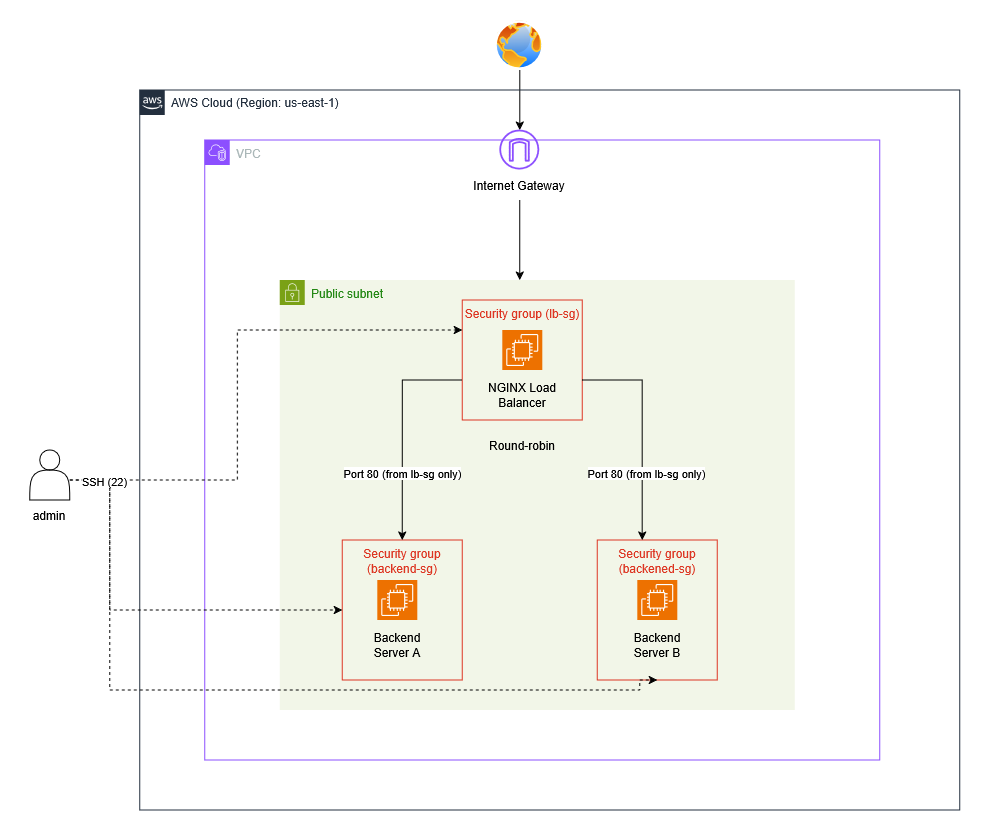

The diagram above was exported from draw.io. Its source (the exported page's mxGraphModel, read from the mxfile embedded in the PNG):
<mxGraphModel dx="2040" dy="833" grid="1" gridSize="10" guides="1" tooltips="1" connect="1" arrows="1" fold="1" page="1" pageScale="1" pageWidth="850" pageHeight="1100" math="0" shadow="0">
  <root>
    <mxCell id="0" />
    <mxCell id="1" parent="0" />
    <mxCell id="bQDKbjPXErmMlXi1fRYZ-30" edge="1" parent="1" source="bQDKbjPXErmMlXi1fRYZ-1" style="edgeStyle=orthogonalEdgeStyle;rounded=0;orthogonalLoop=1;jettySize=auto;html=1;" target="bQDKbjPXErmMlXi1fRYZ-26">
      <mxGeometry relative="1" as="geometry" />
    </mxCell>
    <mxCell id="bQDKbjPXErmMlXi1fRYZ-1" parent="1" style="image;aspect=fixed;perimeter=ellipsePerimeter;html=1;align=center;shadow=0;dashed=0;spacingTop=3;image=img/lib/active_directory/internet_globe.svg;" value="" vertex="1">
      <mxGeometry height="50" width="50" x="415" y="100" as="geometry" />
    </mxCell>
    <mxCell id="bQDKbjPXErmMlXi1fRYZ-2" parent="1" style="points=[[0,0],[0.25,0],[0.5,0],[0.75,0],[1,0],[1,0.25],[1,0.5],[1,0.75],[1,1],[0.75,1],[0.5,1],[0.25,1],[0,1],[0,0.75],[0,0.5],[0,0.25]];outlineConnect=0;gradientColor=none;html=1;whiteSpace=wrap;fontSize=12;fontStyle=0;container=1;pointerEvents=0;collapsible=0;recursiveResize=0;shape=mxgraph.aws4.group;grIcon=mxgraph.aws4.group_vpc2;strokeColor=#8C4FFF;fillColor=none;verticalAlign=top;align=left;spacingLeft=30;fontColor=#AAB7B8;dashed=0;" value="VPC" vertex="1">
      <mxGeometry height="620" width="675" x="125" y="220" as="geometry" />
    </mxCell>
    <mxCell id="bQDKbjPXErmMlXi1fRYZ-16" parent="bQDKbjPXErmMlXi1fRYZ-2" style="points=[[0,0],[0.25,0],[0.5,0],[0.75,0],[1,0],[1,0.25],[1,0.5],[1,0.75],[1,1],[0.75,1],[0.5,1],[0.25,1],[0,1],[0,0.75],[0,0.5],[0,0.25]];outlineConnect=0;gradientColor=none;html=1;whiteSpace=wrap;fontSize=12;fontStyle=0;container=1;pointerEvents=0;collapsible=0;recursiveResize=0;shape=mxgraph.aws4.group;grIcon=mxgraph.aws4.group_security_group;grStroke=0;strokeColor=#7AA116;fillColor=#F2F6E8;verticalAlign=top;align=left;spacingLeft=30;fontColor=#248814;dashed=0;" value="Public subnet" vertex="1">
      <mxGeometry height="430" width="515" x="75" y="140" as="geometry" />
    </mxCell>
    <mxCell id="bQDKbjPXErmMlXi1fRYZ-3" parent="1" style="points=[[0,0],[0.25,0],[0.5,0],[0.75,0],[1,0],[1,0.25],[1,0.5],[1,0.75],[1,1],[0.75,1],[0.5,1],[0.25,1],[0,1],[0,0.75],[0,0.5],[0,0.25]];outlineConnect=0;gradientColor=none;html=1;whiteSpace=wrap;fontSize=12;fontStyle=0;container=1;pointerEvents=0;collapsible=0;recursiveResize=0;shape=mxgraph.aws4.group;grIcon=mxgraph.aws4.group_aws_cloud_alt;strokeColor=#232F3E;fillColor=none;verticalAlign=top;align=left;spacingLeft=30;fontColor=#232F3E;dashed=0;" value="AWS Cloud (Region: us-east-1)" vertex="1">
      <mxGeometry height="720" width="820" x="60" y="170" as="geometry" />
    </mxCell>
    <mxCell id="bQDKbjPXErmMlXi1fRYZ-6" connectable="0" parent="bQDKbjPXErmMlXi1fRYZ-3" style="group" value="" vertex="1">
      <mxGeometry height="80" width="90" x="337.5" y="240" as="geometry" />
    </mxCell>
    <mxCell id="bQDKbjPXErmMlXi1fRYZ-4" parent="bQDKbjPXErmMlXi1fRYZ-6" style="sketch=0;points=[[0,0,0],[0.25,0,0],[0.5,0,0],[0.75,0,0],[1,0,0],[0,1,0],[0.25,1,0],[0.5,1,0],[0.75,1,0],[1,1,0],[0,0.25,0],[0,0.5,0],[0,0.75,0],[1,0.25,0],[1,0.5,0],[1,0.75,0]];outlineConnect=0;fontColor=#232F3E;fillColor=#ED7100;strokeColor=#ffffff;dashed=0;verticalLabelPosition=bottom;verticalAlign=top;align=center;html=1;fontSize=12;fontStyle=0;aspect=fixed;shape=mxgraph.aws4.resourceIcon;resIcon=mxgraph.aws4.ec2;" value="" vertex="1">
      <mxGeometry height="40" width="40" x="25" as="geometry" />
    </mxCell>
    <mxCell id="bQDKbjPXErmMlXi1fRYZ-5" parent="bQDKbjPXErmMlXi1fRYZ-6" style="text;html=1;whiteSpace=wrap;strokeColor=none;fillColor=none;align=center;verticalAlign=middle;rounded=0;" value="&lt;span class=&quot;text-body text-secondary&quot;&gt;NGINX Load Balancer&lt;/span&gt;" vertex="1">
      <mxGeometry height="30" width="90" y="50" as="geometry" />
    </mxCell>
    <mxCell id="bQDKbjPXErmMlXi1fRYZ-23" parent="bQDKbjPXErmMlXi1fRYZ-3" style="fillColor=none;strokeColor=#DD3522;verticalAlign=top;fontStyle=0;fontColor=#DD3522;whiteSpace=wrap;html=1;" value="Security group (lb-sg)" vertex="1">
      <mxGeometry height="120" width="120" x="322.5" y="210" as="geometry" />
    </mxCell>
    <mxCell id="bQDKbjPXErmMlXi1fRYZ-21" parent="bQDKbjPXErmMlXi1fRYZ-3" style="fillColor=none;strokeColor=#DD3522;verticalAlign=top;fontStyle=0;fontColor=#DD3522;whiteSpace=wrap;html=1;" value="Security group (backend-sg)" vertex="1">
      <mxGeometry height="140" width="120" x="202.5" y="450" as="geometry" />
    </mxCell>
    <mxCell id="bQDKbjPXErmMlXi1fRYZ-12" connectable="0" parent="bQDKbjPXErmMlXi1fRYZ-3" style="group" value="" vertex="1">
      <mxGeometry height="80" width="60" x="227.5" y="490" as="geometry" />
    </mxCell>
    <mxCell id="bQDKbjPXErmMlXi1fRYZ-9" parent="bQDKbjPXErmMlXi1fRYZ-12" style="sketch=0;points=[[0,0,0],[0.25,0,0],[0.5,0,0],[0.75,0,0],[1,0,0],[0,1,0],[0.25,1,0],[0.5,1,0],[0.75,1,0],[1,1,0],[0,0.25,0],[0,0.5,0],[0,0.75,0],[1,0.25,0],[1,0.5,0],[1,0.75,0]];outlineConnect=0;fontColor=#232F3E;fillColor=#ED7100;strokeColor=#ffffff;dashed=0;verticalLabelPosition=bottom;verticalAlign=top;align=center;html=1;fontSize=12;fontStyle=0;aspect=fixed;shape=mxgraph.aws4.resourceIcon;resIcon=mxgraph.aws4.ec2;" value="" vertex="1">
      <mxGeometry height="40" width="40" x="10" as="geometry" />
    </mxCell>
    <mxCell id="bQDKbjPXErmMlXi1fRYZ-11" parent="bQDKbjPXErmMlXi1fRYZ-12" style="text;html=1;whiteSpace=wrap;strokeColor=none;fillColor=none;align=center;verticalAlign=middle;rounded=0;" value="Backend Server A" vertex="1">
      <mxGeometry height="30" width="60" y="50" as="geometry" />
    </mxCell>
    <mxCell id="bQDKbjPXErmMlXi1fRYZ-20" parent="bQDKbjPXErmMlXi1fRYZ-3" style="fillColor=none;strokeColor=#DD3522;verticalAlign=top;fontStyle=0;fontColor=#DD3522;whiteSpace=wrap;html=1;" value="Security group (backened-sg)" vertex="1">
      <mxGeometry height="140" width="120" x="457.5" y="450" as="geometry" />
    </mxCell>
    <mxCell id="bQDKbjPXErmMlXi1fRYZ-13" connectable="0" parent="bQDKbjPXErmMlXi1fRYZ-3" style="group" value="" vertex="1">
      <mxGeometry height="80" width="60" x="487.5" y="490" as="geometry" />
    </mxCell>
    <mxCell id="bQDKbjPXErmMlXi1fRYZ-14" parent="bQDKbjPXErmMlXi1fRYZ-13" style="sketch=0;points=[[0,0,0],[0.25,0,0],[0.5,0,0],[0.75,0,0],[1,0,0],[0,1,0],[0.25,1,0],[0.5,1,0],[0.75,1,0],[1,1,0],[0,0.25,0],[0,0.5,0],[0,0.75,0],[1,0.25,0],[1,0.5,0],[1,0.75,0]];outlineConnect=0;fontColor=#232F3E;fillColor=#ED7100;strokeColor=#ffffff;dashed=0;verticalLabelPosition=bottom;verticalAlign=top;align=center;html=1;fontSize=12;fontStyle=0;aspect=fixed;shape=mxgraph.aws4.resourceIcon;resIcon=mxgraph.aws4.ec2;" value="" vertex="1">
      <mxGeometry height="40" width="40" x="10" as="geometry" />
    </mxCell>
    <mxCell id="bQDKbjPXErmMlXi1fRYZ-15" parent="bQDKbjPXErmMlXi1fRYZ-13" style="text;html=1;whiteSpace=wrap;strokeColor=none;fillColor=none;align=center;verticalAlign=middle;rounded=0;" value="Backend Server B" vertex="1">
      <mxGeometry height="30" width="60" y="50" as="geometry" />
    </mxCell>
    <mxCell id="bQDKbjPXErmMlXi1fRYZ-18" parent="bQDKbjPXErmMlXi1fRYZ-3" style="text;html=1;whiteSpace=wrap;strokeColor=none;fillColor=none;align=center;verticalAlign=middle;rounded=0;" value="&lt;span class=&quot;text-body text-secondary&quot;&gt;Round-robin&lt;/span&gt;" vertex="1">
      <mxGeometry height="30" width="80" x="342.5" y="340" as="geometry" />
    </mxCell>
    <mxCell id="bQDKbjPXErmMlXi1fRYZ-24" edge="1" parent="bQDKbjPXErmMlXi1fRYZ-3" source="bQDKbjPXErmMlXi1fRYZ-23" style="edgeStyle=orthogonalEdgeStyle;rounded=0;orthogonalLoop=1;jettySize=auto;html=1;entryX=0.5;entryY=0;entryDx=0;entryDy=0;" target="bQDKbjPXErmMlXi1fRYZ-21">
      <mxGeometry relative="1" as="geometry">
        <Array as="points">
          <mxPoint x="262.5" y="290" />
        </Array>
      </mxGeometry>
    </mxCell>
    <mxCell id="bQDKbjPXErmMlXi1fRYZ-34" connectable="0" parent="bQDKbjPXErmMlXi1fRYZ-24" style="edgeLabel;html=1;align=center;verticalAlign=middle;resizable=0;points=[];" value="Port 80 (from lb-sg only)" vertex="1">
      <mxGeometry relative="1" x="0.3883" y="-1" as="geometry">
        <mxPoint as="offset" />
      </mxGeometry>
    </mxCell>
    <mxCell id="bQDKbjPXErmMlXi1fRYZ-25" edge="1" parent="bQDKbjPXErmMlXi1fRYZ-3" source="bQDKbjPXErmMlXi1fRYZ-23" style="edgeStyle=orthogonalEdgeStyle;rounded=0;orthogonalLoop=1;jettySize=auto;html=1;" target="bQDKbjPXErmMlXi1fRYZ-20">
      <mxGeometry relative="1" as="geometry">
        <Array as="points">
          <mxPoint x="502.5" y="290" />
        </Array>
      </mxGeometry>
    </mxCell>
    <mxCell id="bQDKbjPXErmMlXi1fRYZ-35" connectable="0" parent="bQDKbjPXErmMlXi1fRYZ-25" style="edgeLabel;html=1;align=center;verticalAlign=middle;resizable=0;points=[];" value="Port 80 (from lb-sg only)" vertex="1">
      <mxGeometry relative="1" x="0.3883" y="4" as="geometry">
        <mxPoint as="offset" />
      </mxGeometry>
    </mxCell>
    <mxCell id="bQDKbjPXErmMlXi1fRYZ-28" connectable="0" parent="bQDKbjPXErmMlXi1fRYZ-3" style="group" value="" vertex="1">
      <mxGeometry height="70" width="100" x="330" y="40" as="geometry" />
    </mxCell>
    <mxCell id="bQDKbjPXErmMlXi1fRYZ-26" parent="bQDKbjPXErmMlXi1fRYZ-28" style="sketch=0;outlineConnect=0;fontColor=#232F3E;gradientColor=none;fillColor=#8C4FFF;strokeColor=none;dashed=0;verticalLabelPosition=bottom;verticalAlign=top;align=center;html=1;fontSize=12;fontStyle=0;aspect=fixed;pointerEvents=1;shape=mxgraph.aws4.internet_gateway;" value="" vertex="1">
      <mxGeometry height="40" width="40" x="30" as="geometry" />
    </mxCell>
    <mxCell id="bQDKbjPXErmMlXi1fRYZ-27" parent="bQDKbjPXErmMlXi1fRYZ-28" style="text;html=1;whiteSpace=wrap;strokeColor=none;fillColor=none;align=center;verticalAlign=middle;rounded=0;" value="Internet Gateway" vertex="1">
      <mxGeometry height="30" width="100" y="40" as="geometry" />
    </mxCell>
    <mxCell id="bQDKbjPXErmMlXi1fRYZ-37" edge="1" parent="1" source="bQDKbjPXErmMlXi1fRYZ-36" style="edgeStyle=orthogonalEdgeStyle;rounded=0;orthogonalLoop=1;jettySize=auto;html=1;entryX=0;entryY=0.5;entryDx=0;entryDy=0;dashed=1;" target="bQDKbjPXErmMlXi1fRYZ-21">
      <mxGeometry relative="1" as="geometry">
        <Array as="points">
          <mxPoint x="30" y="560" />
          <mxPoint x="30" y="690" />
        </Array>
      </mxGeometry>
    </mxCell>
    <mxCell id="bQDKbjPXErmMlXi1fRYZ-38" edge="1" parent="1" style="edgeStyle=orthogonalEdgeStyle;rounded=0;orthogonalLoop=1;jettySize=auto;html=1;entryX=0.5;entryY=1;entryDx=0;entryDy=0;dashed=1;" target="bQDKbjPXErmMlXi1fRYZ-20">
      <mxGeometry relative="1" as="geometry">
        <Array as="points">
          <mxPoint x="30" y="770" />
          <mxPoint x="560" y="770" />
        </Array>
        <mxPoint x="30" y="560" as="sourcePoint" />
        <mxPoint x="630" y="750" as="targetPoint" />
      </mxGeometry>
    </mxCell>
    <mxCell id="bQDKbjPXErmMlXi1fRYZ-39" edge="1" parent="1" source="bQDKbjPXErmMlXi1fRYZ-36" style="edgeStyle=orthogonalEdgeStyle;rounded=0;orthogonalLoop=1;jettySize=auto;html=1;entryX=0;entryY=0.25;entryDx=0;entryDy=0;dashed=1;" target="bQDKbjPXErmMlXi1fRYZ-23">
      <mxGeometry relative="1" as="geometry">
        <Array as="points">
          <mxPoint x="157.57" y="560" />
          <mxPoint x="157.57" y="410" />
        </Array>
      </mxGeometry>
    </mxCell>
    <mxCell id="bQDKbjPXErmMlXi1fRYZ-40" connectable="0" parent="bQDKbjPXErmMlXi1fRYZ-39" style="edgeLabel;html=1;align=center;verticalAlign=middle;resizable=0;points=[];" value="SSH (22)" vertex="1">
      <mxGeometry relative="1" x="-0.8721" y="-1" as="geometry">
        <mxPoint as="offset" />
      </mxGeometry>
    </mxCell>
    <mxCell id="bQDKbjPXErmMlXi1fRYZ-36" parent="1" style="shape=actor;whiteSpace=wrap;html=1;" value="" vertex="1">
      <mxGeometry height="50" width="40" x="-50" y="530" as="geometry" />
    </mxCell>
    <mxCell id="bQDKbjPXErmMlXi1fRYZ-41" parent="1" style="text;html=1;whiteSpace=wrap;strokeColor=none;fillColor=none;align=center;verticalAlign=middle;rounded=0;" value="admin" vertex="1">
      <mxGeometry height="30" width="60" x="-60" y="580" as="geometry" />
    </mxCell>
    <mxCell id="bQDKbjPXErmMlXi1fRYZ-29" edge="1" parent="1" source="bQDKbjPXErmMlXi1fRYZ-27" style="edgeStyle=orthogonalEdgeStyle;rounded=0;orthogonalLoop=1;jettySize=auto;html=1;" target="bQDKbjPXErmMlXi1fRYZ-16">
      <mxGeometry relative="1" as="geometry">
        <Array as="points">
          <mxPoint x="440.08" y="300" />
          <mxPoint x="440.08" y="300" />
        </Array>
      </mxGeometry>
    </mxCell>
  </root>
</mxGraphModel>